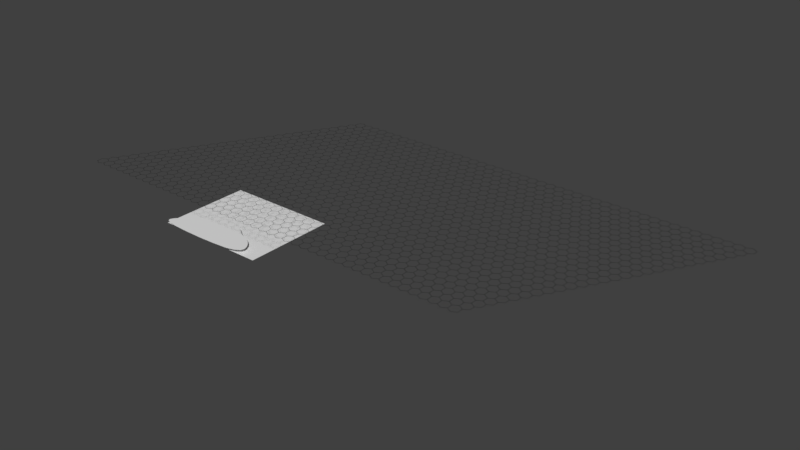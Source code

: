 # Source: World_v01.00.blend  (saved by Blender 2.79.0; exported with 4.5.12 LTS)
import bpy
from mathutils import Matrix  # noqa: F401  (used for matrix-valued properties, if any)

bpy.ops.wm.read_factory_settings(use_empty=True)
scene = bpy.context.scene
scene.name = 'Scene'

# ---- collections
col_collection_1 = bpy.data.collections.new('Collection 1'); scene.collection.children.link(col_collection_1)

# ---- materials (node trees are filled in below, after node groups)
mat_plains = bpy.data.materials.new('plains')
mat_plains.alpha_threshold = 0.0
mat_plains.diffuse_color = (1.0, 0.8863, 0.1051, 1.0)
mat_plains.roughness = 0.5
mat_forest = bpy.data.materials.new('Forest')
mat_forest.alpha_threshold = 0.0
mat_forest.diffuse_color = (0.0, 1.0, 0.01457, 1.0)
mat_forest.roughness = 0.5
mat_grid = bpy.data.materials.new('Grid')
mat_grid.alpha_threshold = 0.0
mat_grid.diffuse_color = (0.0, 0.0, 0.0, 1.0)
mat_grid.roughness = 0.5

# ---- material node trees
mat_plains.use_nodes = True; mat_plains.node_tree.nodes.clear()
_N = mat_plains.node_tree.nodes; _L = mat_plains.node_tree.links
n0 = _N.new('ShaderNodeOutputMaterial'); n0.name = 'Material Output'; n0.location = (300, 300)
n1 = _N.new('ShaderNodeBsdfDiffuse'); n1.name = 'Diffuse BSDF'; n1.location = (10, 300)
_L.new(n1.outputs[0], n0.inputs[0])
n0.is_active_output = True
mat_forest.use_nodes = True; mat_forest.node_tree.nodes.clear()
_N = mat_forest.node_tree.nodes; _L = mat_forest.node_tree.links
n0 = _N.new('ShaderNodeOutputMaterial'); n0.name = 'Material Output'; n0.location = (300, 300)
n1 = _N.new('ShaderNodeBsdfDiffuse'); n1.name = 'Diffuse BSDF'; n1.location = (10, 300)
_L.new(n1.outputs[0], n0.inputs[0])
n0.is_active_output = True
mat_grid.use_nodes = True; mat_grid.node_tree.nodes.clear()
_N = mat_grid.node_tree.nodes; _L = mat_grid.node_tree.links
n0 = _N.new('ShaderNodeOutputMaterial'); n0.name = 'Material Output'; n0.location = (300, 300)
n1 = _N.new('ShaderNodeBsdfDiffuse'); n1.name = 'Diffuse BSDF'; n1.location = (10, 300)
n1.inputs[0].default_value = (0.0, 0.0, 0.0, 1.0)
_L.new(n1.outputs[0], n0.inputs[0])
n0.is_active_output = True

# ---- world
world_world = bpy.data.worlds.new('World'); scene.world = world_world
world_world.color = (0.05088, 0.05088, 0.05088)
world_world.use_sun_shadow = False
world_world.sun_shadow_jitter_overblur = 0.0
world_world.cycles.sampling_method = 'MANUAL'

# ---- meshes
me_plane_002 = bpy.data.meshes.new('Plane.002')
me_plane_002.from_pydata([(-1.0, -1.0, 0.0), (1.0, -1.0, 0.0), (-1.0, 1.0, 0.0), (1.0, 1.0, 0.0)], [], [(0, 1, 3, 2)])
me_plane_002.materials.append(mat_plains)
me_plane_002.use_remesh_preserve_volume = False
me_plane_002.use_remesh_preserve_attributes = False
me_plane_002.use_mirror_vertex_groups = False
me_plane_002.update()
me_circle_001 = bpy.data.meshes.new('Circle.001')
me_circle_001.from_pydata([(0.01327, 1.154, 0.0), (-0.2301, 1.061, 0.0), (-0.445, 0.8243, 0.0), (-0.5274, 0.5169, 0.0), (-0.6914, 0.2636, 0.0), (-0.9222, 0.1397, 1.12e-08), (-1.109, -0.131, 0.0), (-1.172, -0.4943, 0.0), (1.508, -0.4947, 0.0), (1.444, 0.06962, 0.0), (1.299, 0.3303, 0.0), (1.11, 0.5083, 0.0), (0.854, 0.6054, 0.0), (0.6568, 0.8587, 0.0), (0.4632, 0.9537, 0.0), (0.2748, 1.097, 0.0)], [], [(1, 0, 15, 14, 13, 12, 11, 10, 9, 8, 7, 6, 5, 4, 3, 2)])
me_circle_001.materials.append(mat_forest)
me_circle_001.use_remesh_preserve_volume = False
me_circle_001.use_remesh_preserve_attributes = False
me_circle_001.use_mirror_vertex_groups = False
me_circle_001.update()
me_circle = bpy.data.meshes.new('Circle')
me_circle.from_pydata([(0.0, 1.0, 0.0), (-0.866, 0.5, 0.0), (-0.866, -0.5, 0.0), (8.742e-08, -1.0, 0.0), (0.866, -0.5, 0.0), (0.866, 0.5, 0.0), (9.056e-10, 0.9544, 0.0), (-0.8266, 0.4772, 0.0), (-0.8266, -0.4772, 0.0), (8.434e-08, -0.9544, 0.0), (0.8266, -0.4772, 0.0), (0.8266, 0.4772, 0.0)], [], [(5, 4, 10, 11), (3, 2, 8, 9), (1, 0, 6, 7), (0, 5, 11, 6), (4, 3, 9, 10), (2, 1, 7, 8)])
me_circle.materials.append(mat_grid)
me_circle.use_remesh_preserve_volume = False
me_circle.use_remesh_preserve_attributes = False
me_circle.use_mirror_vertex_groups = False
me_circle.update()

# ---- objects
ob_plane_001 = bpy.data.objects.new('Plane.001', me_plane_002)
ob_circle_001 = bpy.data.objects.new('Circle.001', me_circle_001)
ob_circle = bpy.data.objects.new('Circle', me_circle)

# ---- transforms, parenting, visibility, modifiers, constraints
ob_plane_001.location = (9.686, 6.529, 0.0)
ob_plane_001.scale = (11.7, 9.42, 9.42)
ob_plane_001.lineart.crease_threshold = 0.0
ob_circle_001.location = (7.205, -1.68, 0.9272)
ob_circle_001.scale = (7.728, 5.252, 5.252)
ob_circle_001.lineart.crease_threshold = 0.0
_m = ob_circle_001.modifiers.new('Subsurf', 'SUBSURF')
_m.uv_smooth = 'PRESERVE_CORNERS'
_m.quality = 2
_m.levels = 2
_m.show_only_control_edges = False
ob_circle.location = (-17.5, -4.962, 9.212)
ob_circle.scale = (1.151, 1.151, 1.151)
ob_circle.lineart.crease_threshold = 0.0
_m = ob_circle.modifiers.new('Solidify', 'SOLIDIFY')
_m.offset = 0.0
_m.nonmanifold_thickness_mode = 'FIXED'
_m.nonmanifold_merge_threshold = 0.0003
_m = ob_circle.modifiers.new('Array', 'ARRAY')
_m.count = 7
_m.constant_offset_displace = (0.0, 0.0, 0.0)
_m.relative_offset_displace = (0.489, 0.733, 0.0)
_m = ob_circle.modifiers.new('Array.001', 'ARRAY')
_m.count = 9
_m.constant_offset_displace = (0.0, 0.0, 0.0)
_m.relative_offset_displace = (0.2484, 0.0, 0.0)
_m = ob_circle.modifiers.new('Array.002', 'ARRAY')
_m.count = 4
_m.constant_offset_displace = (0.0, 0.0, 0.0)
_m.relative_offset_displace = (0.2913, 0.95, 0.0)
_m = ob_circle.modifiers.new('Array.003', 'ARRAY')
_m.count = 5
_m.constant_offset_displace = (0.0, 0.0, 0.0)
_m.relative_offset_displace = (0.3994, 0.0, 0.0)

# ---- collection membership
col_collection_1.objects.link(ob_plane_001)
col_collection_1.objects.link(ob_circle_001)
col_collection_1.objects.link(ob_circle)

# ---- scene / render settings (as saved in the file)
scene.frame_start = 1; scene.frame_end = 250; scene.frame_set(1)
scene.render.engine = 'CYCLES'
scene.render.resolution_percentage = 50
scene.render.dither_intensity = 0.0
scene.cycles.use_denoising = False
scene.cycles.samples = 128
scene.cycles.sampling_pattern = 'TABULATED_SOBOL'
scene.cycles.use_adaptive_sampling = False
scene.cycles.use_light_tree = False
scene.cycles.blur_glossy = 0.0
scene.cycles.sample_clamp_indirect = 0.0
scene.view_settings.view_transform = 'Standard'
scene.unit_settings.scale_length = 1609.0
bpy.context.view_layer.update()

# ---- added for rendering (the .blend has no active camera and no usable light): camera, sun
cam_auto = bpy.data.cameras.new('AutoCamera')
cam_auto.lens = 50.0
cam_auto.sensor_width = 36.0
cam_auto.clip_end = 2013.62
ob_auto_camera = bpy.data.objects.new('AutoCamera', cam_auto)
scene.collection.objects.link(ob_auto_camera)
ob_auto_camera.location = (153.256, -119.876, 96.3985)
ob_auto_camera.rotation_euler = (1.09748, -7.21219e-08, 0.694738)
scene.camera = ob_auto_camera
light_auto_sun = bpy.data.lights.new('AutoSun', 'SUN')
light_auto_sun.energy = 3.0
light_auto_sun.angle = 0.0523599
ob_auto_sun = bpy.data.objects.new('AutoSun', light_auto_sun)
scene.collection.objects.link(ob_auto_sun)
ob_auto_sun.rotation_euler = (0.872665, 0.174533, 0.523599)
bpy.context.view_layer.update()
